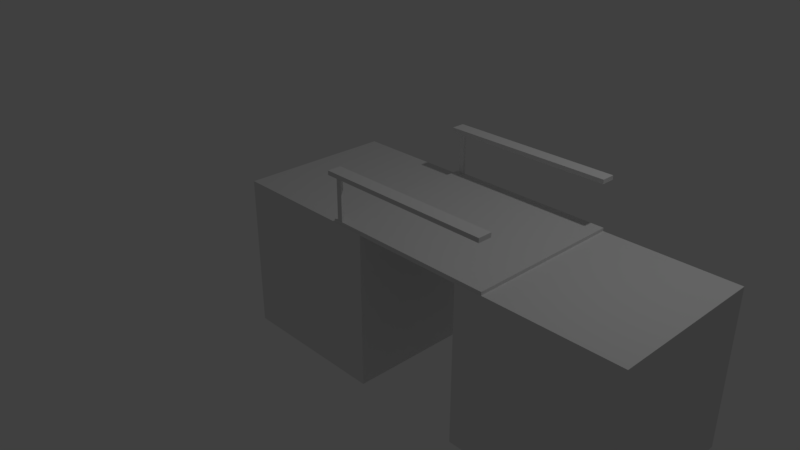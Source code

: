 # Source: bridge.blend  (saved by Blender 2.79.0; exported with 4.5.12 LTS)
import bpy
from mathutils import Matrix  # noqa: F401  (used for matrix-valued properties, if any)

bpy.ops.wm.read_factory_settings(use_empty=True)
scene = bpy.context.scene
scene.name = 'Scene'

# ---- collections
col_collection_1 = bpy.data.collections.new('Collection 1'); scene.collection.children.link(col_collection_1)

# ---- materials (node trees are filled in below, after node groups)
mat_material = bpy.data.materials.new('Material')
mat_material.alpha_threshold = 0.0
mat_material.use_transparent_shadow = False
mat_material.roughness = 0.5
mat_material.line_color = (0.0, 0.0, 0.0, 1.0)
mat_material_001 = bpy.data.materials.new('Material.001')
mat_material_001.alpha_threshold = 0.0
mat_material_001.use_transparent_shadow = False
mat_material_001.roughness = 0.5
mat_material_001.line_color = (0.0, 0.0, 0.0, 1.0)

# ---- material node trees

# ---- world
world_world = bpy.data.worlds.new('World'); scene.world = world_world
world_world.color = (0.05088, 0.05088, 0.05088)
world_world.use_sun_shadow = False
world_world.sun_shadow_jitter_overblur = 0.0
world_world.cycles.sampling_method = 'MANUAL'

# ---- cameras
cam_camera = bpy.data.cameras.new('Camera')
cam_camera.clip_end = 100.0
cam_camera.lens = 35.0
cam_camera.sensor_width = 32.0
cam_camera.sensor_height = 18.0
cam_camera.ortho_scale = 7.314
cam_camera.dof.focus_distance = 0.0
cam_camera.dof.aperture_fstop = 128.0

# ---- lights
light_lamp = bpy.data.lights.new('Lamp', 'POINT')
light_lamp.transmission_factor = 0.0
light_lamp.cutoff_distance = 30.0
light_lamp.energy = 100.0
light_lamp.shadow_buffer_clip_start = 1.001
light_lamp.shadow_soft_size = 0.1
light_lamp.shadow_maximum_resolution = 0.006
light_lamp.use_absolute_resolution = True

# ---- meshes
me_cube_007 = bpy.data.meshes.new('Cube.007')
me_cube_007.from_pydata([(0.8426, 4.397, -1.241), (0.8426, 4.397, -1.188), (0.8426, 4.571, -1.241), (0.8426, 4.571, -1.188), (2.984, 4.397, -1.241), (2.984, 4.397, -1.188), (2.984, 4.571, -1.241), (2.984, 4.571, -1.188)], [], [(0, 1, 3, 2), (2, 3, 7, 6), (6, 7, 5, 4), (4, 5, 1, 0), (2, 6, 4, 0), (7, 3, 1, 5)])
me_cube_007.use_remesh_preserve_volume = False
me_cube_007.use_remesh_preserve_attributes = False
me_cube_007.use_mirror_vertex_groups = False
me_cube_007.update()
me_cube_006 = bpy.data.meshes.new('Cube.006')
me_cube_006.from_pydata([(-3.041, -1.915, 2.999), (-3.041, -1.915, 3.55), (-2.972, -1.915, 2.999), (-2.972, -1.915, 3.55), (-3.041, -1.885, 2.999), (-3.041, -1.885, 3.55), (-2.972, -1.885, 2.999), (-2.972, -1.885, 3.55)], [], [(0, 1, 3, 2), (2, 3, 7, 6), (6, 7, 5, 4), (4, 5, 1, 0), (2, 6, 4, 0), (7, 3, 1, 5)])
me_cube_006.use_remesh_preserve_volume = False
me_cube_006.use_remesh_preserve_attributes = False
me_cube_006.use_mirror_vertex_groups = False
me_cube_006.update()
me_cube_004 = bpy.data.meshes.new('Cube.004')
me_cube_004.from_pydata([(-3.041, -1.915, 2.999), (-3.041, -1.915, 3.55), (-2.972, -1.915, 2.999), (-2.972, -1.915, 3.55), (-3.041, -1.885, 2.999), (-3.041, -1.885, 3.55), (-2.972, -1.885, 2.999), (-2.972, -1.885, 3.55)], [], [(0, 1, 3, 2), (2, 3, 7, 6), (6, 7, 5, 4), (4, 5, 1, 0), (2, 6, 4, 0), (7, 3, 1, 5)])
me_cube_004.use_remesh_preserve_volume = False
me_cube_004.use_remesh_preserve_attributes = False
me_cube_004.use_mirror_vertex_groups = False
me_cube_004.update()
me_cube_005 = bpy.data.meshes.new('Cube.005')
me_cube_005.from_pydata([(0.8426, 4.397, -1.241), (0.8426, 4.397, -1.188), (0.8426, 4.571, -1.241), (0.8426, 4.571, -1.188), (2.984, 4.397, -1.241), (2.984, 4.397, -1.188), (2.984, 4.571, -1.241), (2.984, 4.571, -1.188)], [], [(0, 1, 3, 2), (2, 3, 7, 6), (6, 7, 5, 4), (4, 5, 1, 0), (2, 6, 4, 0), (7, 3, 1, 5)])
me_cube_005.use_remesh_preserve_volume = False
me_cube_005.use_remesh_preserve_attributes = False
me_cube_005.use_mirror_vertex_groups = False
me_cube_005.update()
me_cube_003 = bpy.data.meshes.new('Cube.003')
me_cube_003.from_pydata([(-1.125, -1.0, -0.9483), (-1.125, -1.0, -1.001), (-1.125, 1.0, -0.9483), (-1.125, 1.0, -1.001), (1.075, -1.0, -0.9483), (1.075, -1.0, -1.001), (1.075, 1.0, -0.9483), (1.075, 1.0, -1.001)], [], [(0, 1, 3, 2), (2, 3, 7, 6), (6, 7, 5, 4), (4, 5, 1, 0), (2, 6, 4, 0), (7, 3, 1, 5)])
me_cube_003.use_remesh_preserve_volume = False
me_cube_003.use_remesh_preserve_attributes = False
me_cube_003.use_mirror_vertex_groups = False
me_cube_003.update()
me_cube = bpy.data.meshes.new('Cube')
me_cube.from_pydata([(1.0, 1.0, -1.0), (1.0, -1.0, -1.0), (-1.0, -1.0, -1.0), (-1.0, 1.0, -1.0), (1.0, 1.0, 1.0), (1.0, -1.0, 1.0), (-1.0, -1.0, 1.0), (-1.0, 1.0, 1.0)], [], [(0, 1, 2, 3), (4, 7, 6, 5), (0, 4, 5, 1), (1, 5, 6, 2), (2, 6, 7, 3), (4, 0, 3, 7)])
me_cube.materials.append(mat_material)
me_cube.use_remesh_preserve_volume = False
me_cube.use_remesh_preserve_attributes = False
me_cube.use_mirror_vertex_groups = False
me_cube.update()
me_cube_001 = bpy.data.meshes.new('Cube.001')
me_cube_001.from_pydata([(1.0, 1.0, -1.0), (1.0, -1.0, -1.0), (-1.0, -1.0, -1.0), (-1.0, 1.0, -1.0), (1.0, 1.0, 1.0), (1.0, -1.0, 1.0), (-1.0, -1.0, 1.0), (-1.0, 1.0, 1.0)], [], [(0, 1, 2, 3), (4, 7, 6, 5), (0, 4, 5, 1), (1, 5, 6, 2), (2, 6, 7, 3), (4, 0, 3, 7)])
me_cube_001.materials.append(mat_material_001)
me_cube_001.use_remesh_preserve_volume = False
me_cube_001.use_remesh_preserve_attributes = False
me_cube_001.use_mirror_vertex_groups = False
me_cube_001.update()

# ---- curves / text
cu_beziercurve_001 = bpy.data.curves.new('BezierCurve.001', 'CURVE')
cu_beziercurve_001.dimensions = '3D'
_sp = cu_beziercurve_001.splines.new('BEZIER'); _sp.bezier_points.add(1)
_sp.bezier_points.foreach_set('co', [-1.0, 0.0, 0.0, 1.0, 0.0, 0.0])
_sp.bezier_points.foreach_set('handle_left', [-1.707, -0.0008578, 0.00356, 0.0, 0.0, 0.0])
_sp.bezier_points.foreach_set('handle_right', [-0.5664, 0.000526, -0.002183, 2.0, 0.0, 0.0])
for _p, _l, _r in zip(_sp.bezier_points, ['ALIGNED', 'ALIGNED'], ['ALIGNED', 'ALIGNED']): _p.handle_left_type = _l; _p.handle_right_type = _r
_sp.order_u = 0
_sp.order_v = 0
cu_beziercurve_001.path_duration = 10
cu_beziercurve_001.use_path = True
cu_beziercurve_001.use_path_follow = True
cu_beziercurve_001.use_path_clamp = True
cu_beziercurve_001.bevel_resolution = 0
cu_beziercurve_001.fill_mode = 'HALF'

# ---- objects
ob_cube_006 = bpy.data.objects.new('Cube.006', me_cube_007)
ob_beziercurve = bpy.data.objects.new('BezierCurve', cu_beziercurve_001)
ob_cube_005 = bpy.data.objects.new('Cube.005', me_cube_006)
ob_cube_003 = bpy.data.objects.new('Cube.003', me_cube_004)
ob_cube_004 = bpy.data.objects.new('Cube.004', me_cube_005)
ob_cube_002 = bpy.data.objects.new('Cube.002', me_cube_003)
ob_cube = bpy.data.objects.new('Cube', me_cube)
ob_lamp = bpy.data.objects.new('Lamp', light_lamp)
ob_camera = bpy.data.objects.new('Camera', cam_camera)
ob_cube_001 = bpy.data.objects.new('Cube.001', me_cube_001)

# ---- transforms, parenting, visibility, modifiers, constraints
ob_cube_006.location = (-0.2967, -5.463, 2.832)
ob_cube_006.scale = (1.027, 1.0, 1.0)
ob_cube_006.lineart.crease_threshold = 0.0
ob_beziercurve.location = (1.678, 0.9954, 1.04)
ob_beziercurve.lineart.crease_threshold = 0.0
ob_cube_005.parent = ob_beziercurve
ob_cube_005.matrix_parent_inverse = Matrix(((0.001213, -1.0, -1.788e-06, 2.064), (1.0, 0.001213, -0.005034, -5.036), (0.005034, 4.318e-06, 1.0, 1.365), (0.0, 0.0, 0.0, 1.0)))
ob_cube_005.location = (8.015, 1.994, -4.389)
ob_cube_005.lineart.crease_threshold = 0.0
ob_cube_003.parent = ob_beziercurve
ob_cube_003.matrix_parent_inverse = Matrix(((0.001213, -1.0, -1.788e-06, 2.064), (1.0, 0.001213, -0.005034, -5.036), (0.005034, 4.318e-06, 1.0, 1.365), (0.0, 0.0, 0.0, 1.0)))
ob_cube_003.location = (8.015, 3.961, -4.389)
ob_cube_003.lineart.crease_threshold = 0.0
ob_cube_004.location = (-0.2967, -3.497, 2.832)
ob_cube_004.scale = (1.027, 1.0, 1.0)
ob_cube_004.lineart.crease_threshold = 0.0
ob_cube_002.location = (1.694, 0.003021, 1.988)
ob_cube_002.lineart.crease_threshold = 0.0
ob_cube.location = (0.0, 0.0, 0.0)
ob_cube.lock_rotations_4d = False
ob_cube.empty_display_type = 'ARROWS'
ob_cube.lineart.crease_threshold = 0.0
ob_lamp.location = (4.076, 1.005, 5.904)
ob_lamp.rotation_euler = (0.6503, 0.05522, 1.866)
ob_lamp.lock_rotations_4d = False
ob_lamp.empty_display_type = 'ARROWS'
ob_lamp.color = (0.0, 0.0, 0.0, 0.0)
ob_lamp.lineart.crease_threshold = 0.0
ob_camera.location = (7.481, -6.508, 5.344)
ob_camera.rotation_euler = (1.109, 0.0, 0.8149)
ob_camera.lock_rotations_4d = False
ob_camera.empty_display_type = 'ARROWS'
ob_camera.color = (0.0, 0.0, 0.0, 0.0)
ob_camera.display_type = 'WIRE'
ob_camera.lineart.crease_threshold = 0.0
ob_cube_001.location = (3.418, 0.0, 0.0)
ob_cube_001.lock_rotations_4d = False
ob_cube_001.empty_display_type = 'ARROWS'
ob_cube_001.lineart.crease_threshold = 0.0

# ---- collection membership
col_collection_1.objects.link(ob_cube_006)
col_collection_1.objects.link(ob_beziercurve)
col_collection_1.objects.link(ob_cube_005)
col_collection_1.objects.link(ob_cube_003)
col_collection_1.objects.link(ob_cube_004)
col_collection_1.objects.link(ob_cube_002)
col_collection_1.objects.link(ob_cube)
col_collection_1.objects.link(ob_lamp)
col_collection_1.objects.link(ob_camera)
col_collection_1.objects.link(ob_cube_001)

# ---- scene / render settings (as saved in the file)
scene.camera = ob_camera
scene.frame_start = 1; scene.frame_end = 250; scene.frame_set(5)
scene.render.engine = 'BLENDER_EEVEE_NEXT'
scene.render.resolution_percentage = 50
scene.render.dither_intensity = 0.0
scene.cycles.use_denoising = False
scene.cycles.samples = 128
scene.cycles.sampling_pattern = 'TABULATED_SOBOL'
scene.cycles.use_adaptive_sampling = False
scene.cycles.use_light_tree = False
scene.cycles.blur_glossy = 0.0
scene.cycles.sample_clamp_indirect = 0.0
scene.view_settings.view_transform = 'Standard'
bpy.context.view_layer.update()
